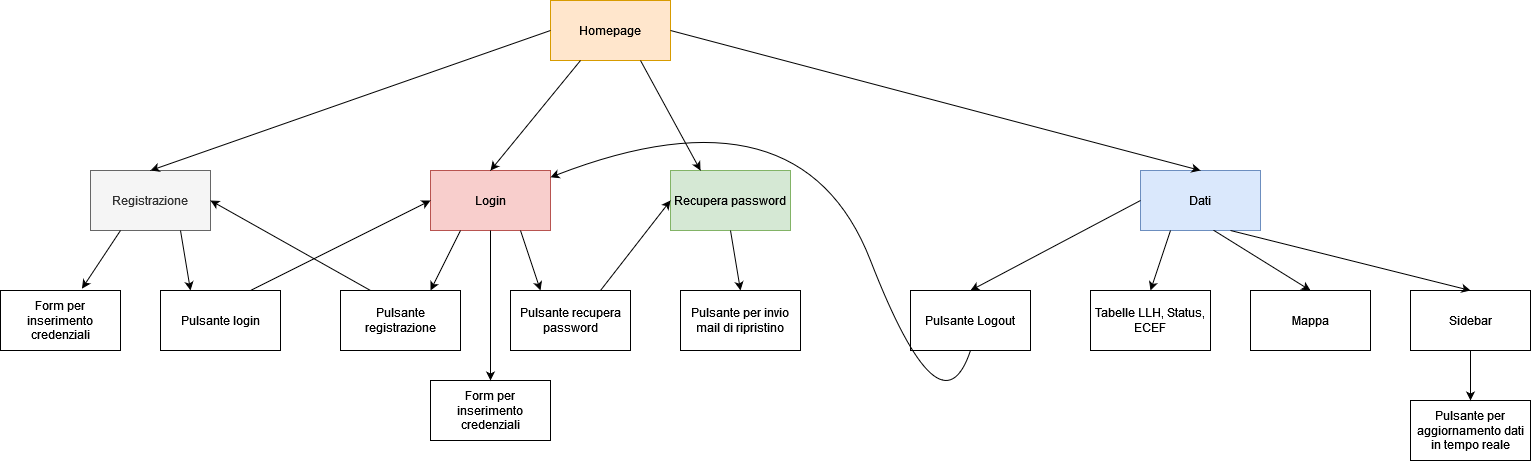

The diagram above was exported from draw.io. Its source (the exported page's mxGraphModel, read from the mxfile embedded in the PNG):
<mxGraphModel dx="1434" dy="709" grid="1" gridSize="10" guides="1" tooltips="1" connect="1" arrows="1" fold="1" page="1" pageScale="1" pageWidth="1169" pageHeight="827" math="0" shadow="0">
  <root>
    <mxCell id="0" />
    <mxCell id="1" parent="0" />
    <mxCell id="Sw3FvDxDpL43ZIPKyZ8L-1" value="&lt;div&gt;Login&lt;/div&gt;" style="rounded=0;whiteSpace=wrap;html=1;fillColor=#f8cecc;strokeColor=#b85450;" parent="1" vertex="1">
      <mxGeometry x="470" y="250" width="120" height="60" as="geometry" />
    </mxCell>
    <mxCell id="Sw3FvDxDpL43ZIPKyZ8L-2" value="Registrazione" style="rounded=0;whiteSpace=wrap;html=1;fillColor=#f5f5f5;fontColor=#333333;strokeColor=#666666;" parent="1" vertex="1">
      <mxGeometry x="130" y="250" width="120" height="60" as="geometry" />
    </mxCell>
    <mxCell id="Sw3FvDxDpL43ZIPKyZ8L-3" value="Homepage" style="rounded=0;whiteSpace=wrap;html=1;fillColor=#ffe6cc;strokeColor=#d79b00;" parent="1" vertex="1">
      <mxGeometry x="590" y="80" width="120" height="60" as="geometry" />
    </mxCell>
    <mxCell id="Sw3FvDxDpL43ZIPKyZ8L-4" value="Dati" style="rounded=0;whiteSpace=wrap;html=1;fillColor=#dae8fc;strokeColor=#6c8ebf;" parent="1" vertex="1">
      <mxGeometry x="1180" y="250" width="120" height="60" as="geometry" />
    </mxCell>
    <mxCell id="Sw3FvDxDpL43ZIPKyZ8L-5" value="Recupera password" style="rounded=0;whiteSpace=wrap;html=1;fillColor=#d5e8d4;strokeColor=#82b366;" parent="1" vertex="1">
      <mxGeometry x="710" y="250" width="120" height="60" as="geometry" />
    </mxCell>
    <mxCell id="Sw3FvDxDpL43ZIPKyZ8L-7" value="" style="endArrow=classic;html=1;rounded=0;exitX=0;exitY=0.5;exitDx=0;exitDy=0;entryX=0.5;entryY=0;entryDx=0;entryDy=0;" parent="1" source="Sw3FvDxDpL43ZIPKyZ8L-3" target="Sw3FvDxDpL43ZIPKyZ8L-2" edge="1">
      <mxGeometry width="50" height="50" relative="1" as="geometry">
        <mxPoint x="510" y="300" as="sourcePoint" />
        <mxPoint x="560" y="250" as="targetPoint" />
      </mxGeometry>
    </mxCell>
    <mxCell id="Sw3FvDxDpL43ZIPKyZ8L-8" value="&lt;div&gt;Form per inserimento credenziali&lt;/div&gt;" style="rounded=0;whiteSpace=wrap;html=1;" parent="1" vertex="1">
      <mxGeometry x="40" y="370" width="120" height="60" as="geometry" />
    </mxCell>
    <mxCell id="Sw3FvDxDpL43ZIPKyZ8L-9" value="Pulsante login" style="rounded=0;whiteSpace=wrap;html=1;" parent="1" vertex="1">
      <mxGeometry x="200" y="370" width="120" height="60" as="geometry" />
    </mxCell>
    <mxCell id="Sw3FvDxDpL43ZIPKyZ8L-10" value="Pulsante registrazione" style="rounded=0;whiteSpace=wrap;html=1;" parent="1" vertex="1">
      <mxGeometry x="380" y="370" width="120" height="60" as="geometry" />
    </mxCell>
    <mxCell id="Sw3FvDxDpL43ZIPKyZ8L-11" value="" style="endArrow=classic;html=1;rounded=0;exitX=0.25;exitY=0;exitDx=0;exitDy=0;entryX=1;entryY=0.5;entryDx=0;entryDy=0;" parent="1" source="Sw3FvDxDpL43ZIPKyZ8L-10" target="Sw3FvDxDpL43ZIPKyZ8L-2" edge="1">
      <mxGeometry width="50" height="50" relative="1" as="geometry">
        <mxPoint x="400" y="270" as="sourcePoint" />
        <mxPoint x="450" y="220" as="targetPoint" />
      </mxGeometry>
    </mxCell>
    <mxCell id="Sw3FvDxDpL43ZIPKyZ8L-12" value="" style="endArrow=classic;html=1;rounded=0;exitX=0.75;exitY=0;exitDx=0;exitDy=0;entryX=0;entryY=0.5;entryDx=0;entryDy=0;" parent="1" source="Sw3FvDxDpL43ZIPKyZ8L-9" target="Sw3FvDxDpL43ZIPKyZ8L-1" edge="1">
      <mxGeometry width="50" height="50" relative="1" as="geometry">
        <mxPoint x="400" y="270" as="sourcePoint" />
        <mxPoint x="450" y="220" as="targetPoint" />
      </mxGeometry>
    </mxCell>
    <mxCell id="Sw3FvDxDpL43ZIPKyZ8L-13" value="" style="endArrow=classic;html=1;rounded=0;exitX=0.25;exitY=1;exitDx=0;exitDy=0;entryX=0.5;entryY=0;entryDx=0;entryDy=0;" parent="1" source="Sw3FvDxDpL43ZIPKyZ8L-3" target="Sw3FvDxDpL43ZIPKyZ8L-1" edge="1">
      <mxGeometry width="50" height="50" relative="1" as="geometry">
        <mxPoint x="400" y="270" as="sourcePoint" />
        <mxPoint x="450" y="220" as="targetPoint" />
      </mxGeometry>
    </mxCell>
    <mxCell id="Sw3FvDxDpL43ZIPKyZ8L-14" value="Pulsante recupera password" style="rounded=0;whiteSpace=wrap;html=1;" parent="1" vertex="1">
      <mxGeometry x="550" y="370" width="120" height="60" as="geometry" />
    </mxCell>
    <mxCell id="Sw3FvDxDpL43ZIPKyZ8L-15" value="" style="endArrow=classic;html=1;rounded=0;exitX=0.75;exitY=0;exitDx=0;exitDy=0;entryX=0;entryY=0.5;entryDx=0;entryDy=0;" parent="1" source="Sw3FvDxDpL43ZIPKyZ8L-14" target="Sw3FvDxDpL43ZIPKyZ8L-5" edge="1">
      <mxGeometry width="50" height="50" relative="1" as="geometry">
        <mxPoint x="690" y="270" as="sourcePoint" />
        <mxPoint x="740" y="220" as="targetPoint" />
      </mxGeometry>
    </mxCell>
    <mxCell id="Sw3FvDxDpL43ZIPKyZ8L-16" value="" style="endArrow=classic;html=1;rounded=0;exitX=0.25;exitY=1;exitDx=0;exitDy=0;entryX=0.75;entryY=0;entryDx=0;entryDy=0;" parent="1" source="Sw3FvDxDpL43ZIPKyZ8L-1" target="Sw3FvDxDpL43ZIPKyZ8L-10" edge="1">
      <mxGeometry width="50" height="50" relative="1" as="geometry">
        <mxPoint x="690" y="270" as="sourcePoint" />
        <mxPoint x="740" y="220" as="targetPoint" />
      </mxGeometry>
    </mxCell>
    <mxCell id="Sw3FvDxDpL43ZIPKyZ8L-17" value="" style="endArrow=classic;html=1;rounded=0;exitX=0.75;exitY=1;exitDx=0;exitDy=0;entryX=0.25;entryY=0;entryDx=0;entryDy=0;" parent="1" source="Sw3FvDxDpL43ZIPKyZ8L-1" target="Sw3FvDxDpL43ZIPKyZ8L-14" edge="1">
      <mxGeometry width="50" height="50" relative="1" as="geometry">
        <mxPoint x="690" y="270" as="sourcePoint" />
        <mxPoint x="740" y="220" as="targetPoint" />
      </mxGeometry>
    </mxCell>
    <mxCell id="Sw3FvDxDpL43ZIPKyZ8L-21" value="" style="endArrow=classic;html=1;rounded=0;exitX=0.75;exitY=1;exitDx=0;exitDy=0;entryX=0.25;entryY=0;entryDx=0;entryDy=0;" parent="1" source="Sw3FvDxDpL43ZIPKyZ8L-3" target="Sw3FvDxDpL43ZIPKyZ8L-5" edge="1">
      <mxGeometry width="50" height="50" relative="1" as="geometry">
        <mxPoint x="690" y="270" as="sourcePoint" />
        <mxPoint x="740" y="220" as="targetPoint" />
      </mxGeometry>
    </mxCell>
    <mxCell id="Sw3FvDxDpL43ZIPKyZ8L-22" value="&lt;div&gt;Form per inserimento credenziali&lt;/div&gt;" style="rounded=0;whiteSpace=wrap;html=1;" parent="1" vertex="1">
      <mxGeometry x="470" y="460" width="120" height="60" as="geometry" />
    </mxCell>
    <mxCell id="Sw3FvDxDpL43ZIPKyZ8L-23" value="" style="endArrow=classic;html=1;rounded=0;exitX=0.75;exitY=1;exitDx=0;exitDy=0;entryX=0.25;entryY=0;entryDx=0;entryDy=0;" parent="1" source="Sw3FvDxDpL43ZIPKyZ8L-2" target="Sw3FvDxDpL43ZIPKyZ8L-9" edge="1">
      <mxGeometry relative="1" as="geometry">
        <mxPoint x="630" y="240" as="sourcePoint" />
        <mxPoint x="790" y="240" as="targetPoint" />
      </mxGeometry>
    </mxCell>
    <mxCell id="Sw3FvDxDpL43ZIPKyZ8L-27" value="" style="endArrow=classic;html=1;rounded=0;exitX=0.25;exitY=1;exitDx=0;exitDy=0;entryX=0.679;entryY=-0.031;entryDx=0;entryDy=0;entryPerimeter=0;" parent="1" source="Sw3FvDxDpL43ZIPKyZ8L-2" target="Sw3FvDxDpL43ZIPKyZ8L-8" edge="1">
      <mxGeometry width="50" height="50" relative="1" as="geometry">
        <mxPoint x="690" y="270" as="sourcePoint" />
        <mxPoint x="740" y="220" as="targetPoint" />
      </mxGeometry>
    </mxCell>
    <mxCell id="Sw3FvDxDpL43ZIPKyZ8L-28" value="" style="endArrow=classic;html=1;rounded=0;exitX=0.5;exitY=1;exitDx=0;exitDy=0;entryX=0.5;entryY=0;entryDx=0;entryDy=0;" parent="1" source="Sw3FvDxDpL43ZIPKyZ8L-1" target="Sw3FvDxDpL43ZIPKyZ8L-22" edge="1">
      <mxGeometry width="50" height="50" relative="1" as="geometry">
        <mxPoint x="690" y="270" as="sourcePoint" />
        <mxPoint x="740" y="220" as="targetPoint" />
      </mxGeometry>
    </mxCell>
    <mxCell id="Sw3FvDxDpL43ZIPKyZ8L-29" value="&lt;div&gt;Pulsante per invio mail di ripristino&lt;/div&gt;" style="rounded=0;whiteSpace=wrap;html=1;" parent="1" vertex="1">
      <mxGeometry x="720" y="370" width="120" height="60" as="geometry" />
    </mxCell>
    <mxCell id="Sw3FvDxDpL43ZIPKyZ8L-30" value="" style="endArrow=classic;html=1;rounded=0;exitX=0.5;exitY=1;exitDx=0;exitDy=0;entryX=0.5;entryY=0;entryDx=0;entryDy=0;" parent="1" source="Sw3FvDxDpL43ZIPKyZ8L-5" target="Sw3FvDxDpL43ZIPKyZ8L-29" edge="1">
      <mxGeometry width="50" height="50" relative="1" as="geometry">
        <mxPoint x="690" y="270" as="sourcePoint" />
        <mxPoint x="780" y="360" as="targetPoint" />
      </mxGeometry>
    </mxCell>
    <mxCell id="Sw3FvDxDpL43ZIPKyZ8L-31" value="&lt;div&gt;Tabelle LLH, Status, ECEF&lt;/div&gt;" style="rounded=0;whiteSpace=wrap;html=1;" parent="1" vertex="1">
      <mxGeometry x="1130" y="370" width="120" height="60" as="geometry" />
    </mxCell>
    <mxCell id="Sw3FvDxDpL43ZIPKyZ8L-32" value="Mappa" style="rounded=0;whiteSpace=wrap;html=1;" parent="1" vertex="1">
      <mxGeometry x="1290" y="370" width="120" height="60" as="geometry" />
    </mxCell>
    <mxCell id="Sw3FvDxDpL43ZIPKyZ8L-33" value="Sidebar " style="rounded=0;whiteSpace=wrap;html=1;" parent="1" vertex="1">
      <mxGeometry x="1450" y="370" width="120" height="60" as="geometry" />
    </mxCell>
    <mxCell id="Sw3FvDxDpL43ZIPKyZ8L-36" value="&lt;div&gt;Pulsante per aggiornamento dati in tempo reale&lt;/div&gt;" style="rounded=0;whiteSpace=wrap;html=1;" parent="1" vertex="1">
      <mxGeometry x="1450" y="480" width="120" height="60" as="geometry" />
    </mxCell>
    <mxCell id="Sw3FvDxDpL43ZIPKyZ8L-37" value="" style="endArrow=classic;html=1;rounded=0;exitX=1;exitY=0.5;exitDx=0;exitDy=0;entryX=0.5;entryY=0;entryDx=0;entryDy=0;" parent="1" source="Sw3FvDxDpL43ZIPKyZ8L-3" target="Sw3FvDxDpL43ZIPKyZ8L-4" edge="1">
      <mxGeometry width="50" height="50" relative="1" as="geometry">
        <mxPoint x="660" y="270" as="sourcePoint" />
        <mxPoint x="710" y="220" as="targetPoint" />
      </mxGeometry>
    </mxCell>
    <mxCell id="Sw3FvDxDpL43ZIPKyZ8L-38" value="" style="endArrow=classic;html=1;rounded=0;exitX=0.25;exitY=1;exitDx=0;exitDy=0;entryX=0.5;entryY=0;entryDx=0;entryDy=0;" parent="1" source="Sw3FvDxDpL43ZIPKyZ8L-4" target="Sw3FvDxDpL43ZIPKyZ8L-31" edge="1">
      <mxGeometry width="50" height="50" relative="1" as="geometry">
        <mxPoint x="660" y="270" as="sourcePoint" />
        <mxPoint x="710" y="220" as="targetPoint" />
      </mxGeometry>
    </mxCell>
    <mxCell id="Sw3FvDxDpL43ZIPKyZ8L-39" value="" style="endArrow=classic;html=1;rounded=0;exitX=0.607;exitY=0.993;exitDx=0;exitDy=0;exitPerimeter=0;entryX=0.5;entryY=0;entryDx=0;entryDy=0;" parent="1" source="Sw3FvDxDpL43ZIPKyZ8L-4" target="Sw3FvDxDpL43ZIPKyZ8L-32" edge="1">
      <mxGeometry width="50" height="50" relative="1" as="geometry">
        <mxPoint x="660" y="270" as="sourcePoint" />
        <mxPoint x="710" y="220" as="targetPoint" />
      </mxGeometry>
    </mxCell>
    <mxCell id="Sw3FvDxDpL43ZIPKyZ8L-40" value="" style="endArrow=classic;html=1;rounded=0;exitX=0.75;exitY=1;exitDx=0;exitDy=0;entryX=0.5;entryY=0;entryDx=0;entryDy=0;" parent="1" source="Sw3FvDxDpL43ZIPKyZ8L-4" target="Sw3FvDxDpL43ZIPKyZ8L-33" edge="1">
      <mxGeometry width="50" height="50" relative="1" as="geometry">
        <mxPoint x="660" y="270" as="sourcePoint" />
        <mxPoint x="710" y="220" as="targetPoint" />
      </mxGeometry>
    </mxCell>
    <mxCell id="Sw3FvDxDpL43ZIPKyZ8L-41" value="" style="endArrow=classic;html=1;rounded=0;exitX=0.5;exitY=1;exitDx=0;exitDy=0;entryX=0.5;entryY=0;entryDx=0;entryDy=0;" parent="1" source="Sw3FvDxDpL43ZIPKyZ8L-33" target="Sw3FvDxDpL43ZIPKyZ8L-36" edge="1">
      <mxGeometry width="50" height="50" relative="1" as="geometry">
        <mxPoint x="860" y="280" as="sourcePoint" />
        <mxPoint x="910" y="230" as="targetPoint" />
      </mxGeometry>
    </mxCell>
    <mxCell id="Vx3JB2FIahSydyZpFsa5-3" value="Pulsante Logout" style="rounded=0;whiteSpace=wrap;html=1;" vertex="1" parent="1">
      <mxGeometry x="950" y="370" width="120" height="60" as="geometry" />
    </mxCell>
    <mxCell id="Vx3JB2FIahSydyZpFsa5-4" value="" style="endArrow=classic;html=1;rounded=0;exitX=0;exitY=0.5;exitDx=0;exitDy=0;entryX=0.5;entryY=0;entryDx=0;entryDy=0;" edge="1" parent="1" source="Sw3FvDxDpL43ZIPKyZ8L-4" target="Vx3JB2FIahSydyZpFsa5-3">
      <mxGeometry width="50" height="50" relative="1" as="geometry">
        <mxPoint x="990" y="390" as="sourcePoint" />
        <mxPoint x="1040" y="340" as="targetPoint" />
      </mxGeometry>
    </mxCell>
    <mxCell id="Vx3JB2FIahSydyZpFsa5-5" value="" style="curved=1;endArrow=classic;html=1;rounded=0;exitX=0.5;exitY=1;exitDx=0;exitDy=0;" edge="1" parent="1" source="Vx3JB2FIahSydyZpFsa5-3" target="Sw3FvDxDpL43ZIPKyZ8L-1">
      <mxGeometry width="50" height="50" relative="1" as="geometry">
        <mxPoint x="930" y="520" as="sourcePoint" />
        <mxPoint x="980" y="470" as="targetPoint" />
        <Array as="points">
          <mxPoint x="980" y="520" />
          <mxPoint x="840" y="160" />
        </Array>
      </mxGeometry>
    </mxCell>
  </root>
</mxGraphModel>